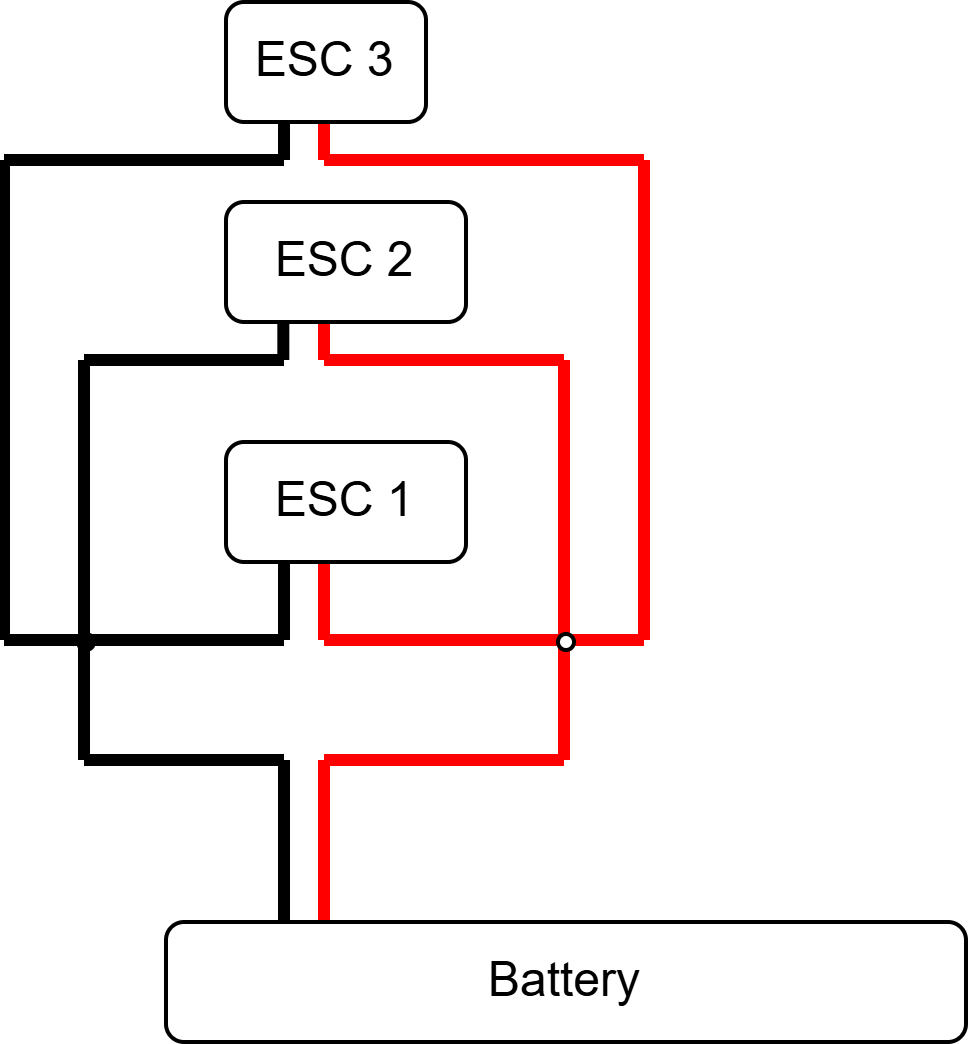

The diagram above was exported from draw.io. Its source (the exported page's mxGraphModel, read from the mxfile embedded in the PNG):
<mxGraphModel dx="262" dy="144" grid="1" gridSize="10" guides="1" tooltips="1" connect="1" arrows="1" fold="1" page="1" pageScale="1" pageWidth="850" pageHeight="1100" math="0" shadow="0">
  <root>
    <mxCell id="0" />
    <mxCell id="1" parent="0" />
    <mxCell id="YMqt_O2L52UrOrlv0d_m-3" edge="1" parent="1" style="endArrow=none;html=1;rounded=0;strokeColor=light-dark(#FF0000,#FF0000);strokeWidth=3;" value="">
      <mxGeometry height="50" relative="1" width="50" as="geometry">
        <mxPoint x="420" y="490" as="sourcePoint" />
        <mxPoint x="420" y="450" as="targetPoint" />
      </mxGeometry>
    </mxCell>
    <mxCell id="YMqt_O2L52UrOrlv0d_m-4" edge="1" parent="1" source="YMqt_O2L52UrOrlv0d_m-1" style="endArrow=none;html=1;rounded=0;strokeWidth=3;strokeColor=light-dark(#000000,#000000);exitX=0.15;exitY=0;exitDx=0;exitDy=0;exitPerimeter=0;" value="">
      <mxGeometry height="50" relative="1" width="50" as="geometry">
        <mxPoint x="370" y="470" as="sourcePoint" />
        <mxPoint x="410" y="450" as="targetPoint" />
      </mxGeometry>
    </mxCell>
    <mxCell id="YMqt_O2L52UrOrlv0d_m-5" edge="1" parent="1" style="endArrow=none;html=1;rounded=0;strokeColor=light-dark(#FF0000,#FF0000);strokeWidth=3;" value="">
      <mxGeometry height="50" relative="1" width="50" as="geometry">
        <mxPoint x="420" y="450" as="sourcePoint" />
        <mxPoint x="480" y="450" as="targetPoint" />
      </mxGeometry>
    </mxCell>
    <mxCell id="YMqt_O2L52UrOrlv0d_m-6" edge="1" parent="1" style="endArrow=none;html=1;rounded=0;strokeWidth=3;strokeColor=light-dark(#000000,#000000);" value="">
      <mxGeometry height="50" relative="1" width="50" as="geometry">
        <mxPoint x="410" y="450" as="sourcePoint" />
        <mxPoint x="360" y="450" as="targetPoint" />
      </mxGeometry>
    </mxCell>
    <mxCell id="YMqt_O2L52UrOrlv0d_m-7" edge="1" parent="1" style="endArrow=none;html=1;rounded=0;strokeColor=light-dark(#000000,#000000);strokeWidth=3;" value="">
      <mxGeometry height="50" relative="1" width="50" as="geometry">
        <mxPoint x="360" y="450" as="sourcePoint" />
        <mxPoint x="360" y="420" as="targetPoint" />
      </mxGeometry>
    </mxCell>
    <mxCell id="YMqt_O2L52UrOrlv0d_m-8" edge="1" parent="1" style="endArrow=none;html=1;rounded=0;strokeWidth=3;strokeColor=light-dark(#000000,#000000);" value="">
      <mxGeometry height="50" relative="1" width="50" as="geometry">
        <mxPoint x="340" y="420" as="sourcePoint" />
        <mxPoint x="410" y="420" as="targetPoint" />
      </mxGeometry>
    </mxCell>
    <mxCell id="YMqt_O2L52UrOrlv0d_m-9" edge="1" parent="1" style="endArrow=none;html=1;rounded=0;strokeColor=light-dark(#FF0000,#FF0000);strokeWidth=3;" value="">
      <mxGeometry height="50" relative="1" width="50" as="geometry">
        <mxPoint x="480" y="450" as="sourcePoint" />
        <mxPoint x="480" y="420" as="targetPoint" />
      </mxGeometry>
    </mxCell>
    <mxCell id="YMqt_O2L52UrOrlv0d_m-10" edge="1" parent="1" style="endArrow=none;html=1;rounded=0;strokeColor=light-dark(#FF0000,#FF0000);strokeWidth=3;" value="">
      <mxGeometry height="50" relative="1" width="50" as="geometry">
        <mxPoint x="420" y="420" as="sourcePoint" />
        <mxPoint x="500" y="420" as="targetPoint" />
      </mxGeometry>
    </mxCell>
    <mxCell id="YMqt_O2L52UrOrlv0d_m-11" edge="1" parent="1" style="endArrow=none;html=1;rounded=0;strokeWidth=3;strokeColor=light-dark(#000000,#000000);" value="">
      <mxGeometry height="50" relative="1" width="50" as="geometry">
        <mxPoint x="410" y="400" as="sourcePoint" />
        <mxPoint x="410" y="420" as="targetPoint" />
      </mxGeometry>
    </mxCell>
    <mxCell id="YMqt_O2L52UrOrlv0d_m-14" edge="1" parent="1" style="endArrow=none;html=1;rounded=0;strokeColor=light-dark(#FF0000,#FF0000);strokeWidth=3;" value="">
      <mxGeometry height="50" relative="1" width="50" as="geometry">
        <mxPoint x="420" y="400" as="sourcePoint" />
        <mxPoint x="420" y="420" as="targetPoint" />
      </mxGeometry>
    </mxCell>
    <mxCell id="YMqt_O2L52UrOrlv0d_m-17" parent="1" style="rounded=1;whiteSpace=wrap;html=1;" value="ESC 1" vertex="1">
      <mxGeometry height="30" width="60" x="395" y="370" as="geometry" />
    </mxCell>
    <mxCell id="YMqt_O2L52UrOrlv0d_m-18" edge="1" parent="1" style="endArrow=none;html=1;rounded=0;strokeWidth=3;strokeColor=light-dark(#000000,#000000);" value="">
      <mxGeometry height="50" relative="1" width="50" as="geometry">
        <mxPoint x="360" y="420" as="sourcePoint" />
        <mxPoint x="360" y="350" as="targetPoint" />
      </mxGeometry>
    </mxCell>
    <mxCell id="YMqt_O2L52UrOrlv0d_m-19" edge="1" parent="1" style="endArrow=none;html=1;rounded=0;strokeColor=light-dark(#FF0000,#FF0000);strokeWidth=3;" value="">
      <mxGeometry height="50" relative="1" width="50" as="geometry">
        <mxPoint x="420" y="350" as="sourcePoint" />
        <mxPoint x="480" y="350" as="targetPoint" />
      </mxGeometry>
    </mxCell>
    <mxCell id="YMqt_O2L52UrOrlv0d_m-20" edge="1" parent="1" style="endArrow=none;html=1;rounded=0;strokeColor=light-dark(#FF0000,#FF0000);strokeWidth=3;" value="">
      <mxGeometry height="50" relative="1" width="50" as="geometry">
        <mxPoint x="480" y="350" as="sourcePoint" />
        <mxPoint x="480" y="420" as="targetPoint" />
      </mxGeometry>
    </mxCell>
    <mxCell id="YMqt_O2L52UrOrlv0d_m-21" edge="1" parent="1" style="endArrow=none;html=1;rounded=0;strokeWidth=3;strokeColor=light-dark(#000000,#000000);" value="">
      <mxGeometry height="50" relative="1" width="50" as="geometry">
        <mxPoint x="410" y="350" as="sourcePoint" />
        <mxPoint x="360" y="350" as="targetPoint" />
      </mxGeometry>
    </mxCell>
    <mxCell id="YMqt_O2L52UrOrlv0d_m-22" edge="1" parent="1" style="endArrow=none;html=1;rounded=0;strokeWidth=3;strokeColor=light-dark(#000000,#000000);" value="">
      <mxGeometry height="50" relative="1" width="50" as="geometry">
        <Array as="points">
          <mxPoint x="409.83" y="340" />
        </Array>
        <mxPoint x="409.83" y="350" as="sourcePoint" />
        <mxPoint x="409.83" y="340" as="targetPoint" />
      </mxGeometry>
    </mxCell>
    <mxCell id="YMqt_O2L52UrOrlv0d_m-23" edge="1" parent="1" style="endArrow=none;html=1;rounded=0;strokeColor=light-dark(#FF0000,#FF0000);strokeWidth=3;" value="">
      <mxGeometry height="50" relative="1" width="50" as="geometry">
        <mxPoint x="420" y="340" as="sourcePoint" />
        <mxPoint x="420" y="350" as="targetPoint" />
      </mxGeometry>
    </mxCell>
    <mxCell id="YMqt_O2L52UrOrlv0d_m-24" edge="1" parent="1" style="endArrow=none;html=1;rounded=0;strokeWidth=3;strokeColor=light-dark(#000000,#000000);" value="">
      <mxGeometry height="50" relative="1" width="50" as="geometry">
        <mxPoint x="340" y="300" as="sourcePoint" />
        <mxPoint x="340" y="420" as="targetPoint" />
      </mxGeometry>
    </mxCell>
    <mxCell id="YMqt_O2L52UrOrlv0d_m-25" parent="1" style="rounded=1;whiteSpace=wrap;html=1;" value="ESC 2" vertex="1">
      <mxGeometry height="30" width="60" x="395" y="310" as="geometry" />
    </mxCell>
    <mxCell id="YMqt_O2L52UrOrlv0d_m-26" edge="1" parent="1" style="endArrow=none;html=1;rounded=0;strokeWidth=3;strokeColor=light-dark(#000000,#000000);" value="">
      <mxGeometry height="50" relative="1" width="50" as="geometry">
        <mxPoint x="340" y="300" as="sourcePoint" />
        <mxPoint x="410" y="300" as="targetPoint" />
      </mxGeometry>
    </mxCell>
    <mxCell id="YMqt_O2L52UrOrlv0d_m-27" edge="1" parent="1" style="endArrow=none;html=1;rounded=0;strokeColor=light-dark(#FF0000,#FF0000);strokeWidth=3;" value="">
      <mxGeometry height="50" relative="1" width="50" as="geometry">
        <mxPoint x="420" y="300" as="sourcePoint" />
        <mxPoint x="500" y="300" as="targetPoint" />
      </mxGeometry>
    </mxCell>
    <mxCell id="YMqt_O2L52UrOrlv0d_m-28" edge="1" parent="1" style="endArrow=none;html=1;rounded=0;strokeColor=light-dark(#FF0000,#FF0000);strokeWidth=3;" value="">
      <mxGeometry height="50" relative="1" width="50" as="geometry">
        <mxPoint x="500" y="300" as="sourcePoint" />
        <mxPoint x="500" y="420" as="targetPoint" />
      </mxGeometry>
    </mxCell>
    <mxCell id="YMqt_O2L52UrOrlv0d_m-29" edge="1" parent="1" style="endArrow=none;html=1;rounded=0;strokeWidth=3;strokeColor=light-dark(#000000,#000000);" value="">
      <mxGeometry height="50" relative="1" width="50" as="geometry">
        <mxPoint x="410" y="300" as="sourcePoint" />
        <mxPoint x="410" y="290" as="targetPoint" />
      </mxGeometry>
    </mxCell>
    <mxCell id="YMqt_O2L52UrOrlv0d_m-30" edge="1" parent="1" style="endArrow=none;html=1;rounded=0;strokeColor=light-dark(#FF0000,#FF0000);strokeWidth=3;" value="">
      <mxGeometry height="50" relative="1" width="50" as="geometry">
        <mxPoint x="420" y="300" as="sourcePoint" />
        <mxPoint x="420" y="290" as="targetPoint" />
      </mxGeometry>
    </mxCell>
    <mxCell id="YMqt_O2L52UrOrlv0d_m-31" parent="1" style="rounded=1;whiteSpace=wrap;html=1;" value="ESC 3" vertex="1">
      <mxGeometry height="30" width="50" x="395" y="260" as="geometry" />
    </mxCell>
    <mxCell id="YMqt_O2L52UrOrlv0d_m-34" parent="1" style="ellipse;whiteSpace=wrap;html=1;aspect=fixed;fillColor=light-dark(#000000,#FFFFFF);" value="" vertex="1">
      <mxGeometry height="4" width="4" x="358" y="418" as="geometry" />
    </mxCell>
    <mxCell id="YMqt_O2L52UrOrlv0d_m-35" parent="1" style="ellipse;whiteSpace=wrap;html=1;aspect=fixed;fillColor=light-dark(#FFFFFF,#FFFFFF);" value="" vertex="1">
      <mxGeometry height="4" width="4" x="478" y="418" as="geometry" />
    </mxCell>
    <mxCell id="YMqt_O2L52UrOrlv0d_m-1" parent="1" style="rounded=1;whiteSpace=wrap;html=1;" value="Battery" vertex="1">
      <mxGeometry height="30" width="200" x="380" y="490" as="geometry" />
    </mxCell>
  </root>
</mxGraphModel>